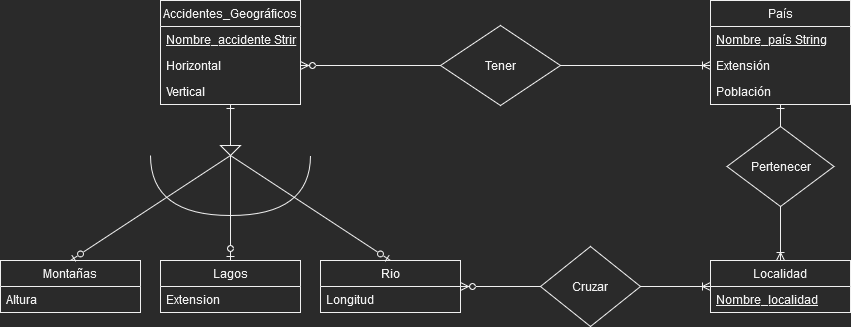

The diagram above was exported from draw.io. Its source (the exported page's mxGraphModel, read from the mxfile embedded in the PNG):
<mxGraphModel dx="1550" dy="536" grid="1" gridSize="10" guides="1" tooltips="1" connect="1" arrows="1" fold="1" page="1" pageScale="1" pageWidth="827" pageHeight="1169" background="none" math="0" shadow="0">
  <root>
    <mxCell id="0" />
    <mxCell id="1" parent="0" />
    <mxCell id="DOix5hZHfqh-LSc0z2Yf-1" value="Accidentes_Geográficos" style="swimlane;fontStyle=0;childLayout=stackLayout;horizontal=1;startSize=26;fillColor=none;horizontalStack=0;resizeParent=1;resizeParentMax=0;resizeLast=0;collapsible=1;marginBottom=0;" parent="1" vertex="1">
      <mxGeometry x="250" y="40" width="140" height="104" as="geometry" />
    </mxCell>
    <mxCell id="DOix5hZHfqh-LSc0z2Yf-3" value="Nombre_accidente String" style="text;strokeColor=none;fillColor=none;align=left;verticalAlign=top;spacingLeft=4;spacingRight=4;overflow=hidden;rotatable=0;points=[[0,0.5],[1,0.5]];portConstraint=eastwest;fontStyle=4" parent="DOix5hZHfqh-LSc0z2Yf-1" vertex="1">
      <mxGeometry y="26" width="140" height="26" as="geometry" />
    </mxCell>
    <mxCell id="DOix5hZHfqh-LSc0z2Yf-2" value="Horizontal" style="text;strokeColor=none;fillColor=none;align=left;verticalAlign=top;spacingLeft=4;spacingRight=4;overflow=hidden;rotatable=0;points=[[0,0.5],[1,0.5]];portConstraint=eastwest;" parent="DOix5hZHfqh-LSc0z2Yf-1" vertex="1">
      <mxGeometry y="52" width="140" height="26" as="geometry" />
    </mxCell>
    <mxCell id="DOix5hZHfqh-LSc0z2Yf-4" value="Vertical" style="text;strokeColor=none;fillColor=none;align=left;verticalAlign=top;spacingLeft=4;spacingRight=4;overflow=hidden;rotatable=0;points=[[0,0.5],[1,0.5]];portConstraint=eastwest;" parent="DOix5hZHfqh-LSc0z2Yf-1" vertex="1">
      <mxGeometry y="78" width="140" height="26" as="geometry" />
    </mxCell>
    <mxCell id="DOix5hZHfqh-LSc0z2Yf-5" value="Rio" style="swimlane;fontStyle=0;childLayout=stackLayout;horizontal=1;startSize=26;fillColor=none;horizontalStack=0;resizeParent=1;resizeParentMax=0;resizeLast=0;collapsible=1;marginBottom=0;" parent="1" vertex="1">
      <mxGeometry x="410" y="300" width="140" height="52" as="geometry" />
    </mxCell>
    <mxCell id="DOix5hZHfqh-LSc0z2Yf-6" value="Longitud" style="text;strokeColor=none;fillColor=none;align=left;verticalAlign=top;spacingLeft=4;spacingRight=4;overflow=hidden;rotatable=0;points=[[0,0.5],[1,0.5]];portConstraint=eastwest;" parent="DOix5hZHfqh-LSc0z2Yf-5" vertex="1">
      <mxGeometry y="26" width="140" height="26" as="geometry" />
    </mxCell>
    <mxCell id="DOix5hZHfqh-LSc0z2Yf-9" value="Lagos" style="swimlane;fontStyle=0;childLayout=stackLayout;horizontal=1;startSize=26;fillColor=none;horizontalStack=0;resizeParent=1;resizeParentMax=0;resizeLast=0;collapsible=1;marginBottom=0;" parent="1" vertex="1">
      <mxGeometry x="250" y="300" width="140" height="52" as="geometry" />
    </mxCell>
    <mxCell id="DOix5hZHfqh-LSc0z2Yf-10" value="Extension" style="text;strokeColor=none;fillColor=none;align=left;verticalAlign=top;spacingLeft=4;spacingRight=4;overflow=hidden;rotatable=0;points=[[0,0.5],[1,0.5]];portConstraint=eastwest;" parent="DOix5hZHfqh-LSc0z2Yf-9" vertex="1">
      <mxGeometry y="26" width="140" height="26" as="geometry" />
    </mxCell>
    <mxCell id="DOix5hZHfqh-LSc0z2Yf-13" value="Montañas" style="swimlane;fontStyle=0;childLayout=stackLayout;horizontal=1;startSize=26;fillColor=none;horizontalStack=0;resizeParent=1;resizeParentMax=0;resizeLast=0;collapsible=1;marginBottom=0;" parent="1" vertex="1">
      <mxGeometry x="90" y="300" width="140" height="52" as="geometry" />
    </mxCell>
    <mxCell id="DOix5hZHfqh-LSc0z2Yf-14" value="Altura" style="text;strokeColor=none;fillColor=none;align=left;verticalAlign=top;spacingLeft=4;spacingRight=4;overflow=hidden;rotatable=0;points=[[0,0.5],[1,0.5]];portConstraint=eastwest;" parent="DOix5hZHfqh-LSc0z2Yf-13" vertex="1">
      <mxGeometry y="26" width="140" height="26" as="geometry" />
    </mxCell>
    <mxCell id="DOix5hZHfqh-LSc0z2Yf-17" value="País" style="swimlane;fontStyle=0;childLayout=stackLayout;horizontal=1;startSize=26;fillColor=none;horizontalStack=0;resizeParent=1;resizeParentMax=0;resizeLast=0;collapsible=1;marginBottom=0;" parent="1" vertex="1">
      <mxGeometry x="800" y="40" width="140" height="104" as="geometry" />
    </mxCell>
    <mxCell id="DOix5hZHfqh-LSc0z2Yf-18" value="Nombre_país String" style="text;strokeColor=none;fillColor=none;align=left;verticalAlign=top;spacingLeft=4;spacingRight=4;overflow=hidden;rotatable=0;points=[[0,0.5],[1,0.5]];portConstraint=eastwest;fontStyle=4" parent="DOix5hZHfqh-LSc0z2Yf-17" vertex="1">
      <mxGeometry y="26" width="140" height="26" as="geometry" />
    </mxCell>
    <mxCell id="DOix5hZHfqh-LSc0z2Yf-19" value="Extensión" style="text;strokeColor=none;fillColor=none;align=left;verticalAlign=top;spacingLeft=4;spacingRight=4;overflow=hidden;rotatable=0;points=[[0,0.5],[1,0.5]];portConstraint=eastwest;" parent="DOix5hZHfqh-LSc0z2Yf-17" vertex="1">
      <mxGeometry y="52" width="140" height="26" as="geometry" />
    </mxCell>
    <mxCell id="DOix5hZHfqh-LSc0z2Yf-20" value="Población" style="text;strokeColor=none;fillColor=none;align=left;verticalAlign=top;spacingLeft=4;spacingRight=4;overflow=hidden;rotatable=0;points=[[0,0.5],[1,0.5]];portConstraint=eastwest;" parent="DOix5hZHfqh-LSc0z2Yf-17" vertex="1">
      <mxGeometry y="78" width="140" height="26" as="geometry" />
    </mxCell>
    <mxCell id="DOix5hZHfqh-LSc0z2Yf-21" value="Localidad" style="swimlane;fontStyle=0;childLayout=stackLayout;horizontal=1;startSize=26;fillColor=none;horizontalStack=0;resizeParent=1;resizeParentMax=0;resizeLast=0;collapsible=1;marginBottom=0;" parent="1" vertex="1">
      <mxGeometry x="800" y="300" width="140" height="52" as="geometry" />
    </mxCell>
    <mxCell id="DOix5hZHfqh-LSc0z2Yf-22" value="Nombre_localidad" style="text;strokeColor=none;fillColor=none;align=left;verticalAlign=top;spacingLeft=4;spacingRight=4;overflow=hidden;rotatable=0;points=[[0,0.5],[1,0.5]];portConstraint=eastwest;fontStyle=4" parent="DOix5hZHfqh-LSc0z2Yf-21" vertex="1">
      <mxGeometry y="26" width="140" height="26" as="geometry" />
    </mxCell>
    <mxCell id="DOix5hZHfqh-LSc0z2Yf-28" style="edgeStyle=none;rounded=0;orthogonalLoop=1;jettySize=auto;html=1;exitX=0;exitY=0.5;exitDx=0;exitDy=0;entryX=1;entryY=0.5;entryDx=0;entryDy=0;endArrow=ERzeroToMany;endFill=0;" parent="1" source="DOix5hZHfqh-LSc0z2Yf-25" target="DOix5hZHfqh-LSc0z2Yf-2" edge="1">
      <mxGeometry relative="1" as="geometry" />
    </mxCell>
    <mxCell id="DOix5hZHfqh-LSc0z2Yf-25" value="Tener" style="rhombus;whiteSpace=wrap;html=1;" parent="1" vertex="1">
      <mxGeometry x="530" y="65" width="120" height="80" as="geometry" />
    </mxCell>
    <mxCell id="DOix5hZHfqh-LSc0z2Yf-27" style="rounded=0;orthogonalLoop=1;jettySize=auto;html=1;exitX=1;exitY=0.5;exitDx=0;exitDy=0;entryX=0;entryY=0.5;entryDx=0;entryDy=0;endArrow=ERoneToMany;endFill=0;" parent="1" source="DOix5hZHfqh-LSc0z2Yf-25" target="DOix5hZHfqh-LSc0z2Yf-19" edge="1">
      <mxGeometry relative="1" as="geometry" />
    </mxCell>
    <mxCell id="DOix5hZHfqh-LSc0z2Yf-30" style="edgeStyle=none;rounded=0;orthogonalLoop=1;jettySize=auto;html=1;exitX=0;exitY=0.5;exitDx=0;exitDy=0;entryX=1;entryY=0.5;entryDx=0;entryDy=0;endArrow=ERzeroToMany;endFill=0;" parent="1" source="DOix5hZHfqh-LSc0z2Yf-29" target="DOix5hZHfqh-LSc0z2Yf-5" edge="1">
      <mxGeometry relative="1" as="geometry">
        <mxPoint x="630" y="326.0000000000001" as="sourcePoint" />
      </mxGeometry>
    </mxCell>
    <mxCell id="DOix5hZHfqh-LSc0z2Yf-31" style="edgeStyle=none;rounded=0;orthogonalLoop=1;jettySize=auto;html=1;exitX=1;exitY=0.5;exitDx=0;exitDy=0;entryX=0;entryY=0.5;entryDx=0;entryDy=0;endArrow=ERoneToMany;endFill=0;" parent="1" source="DOix5hZHfqh-LSc0z2Yf-29" target="DOix5hZHfqh-LSc0z2Yf-21" edge="1">
      <mxGeometry relative="1" as="geometry">
        <mxPoint x="730" y="326.0000000000001" as="sourcePoint" />
      </mxGeometry>
    </mxCell>
    <mxCell id="DOix5hZHfqh-LSc0z2Yf-29" value="Cruzar" style="rhombus;whiteSpace=wrap;html=1;" parent="1" vertex="1">
      <mxGeometry x="630" y="286" width="100" height="80" as="geometry" />
    </mxCell>
    <mxCell id="DOix5hZHfqh-LSc0z2Yf-33" style="edgeStyle=none;rounded=0;orthogonalLoop=1;jettySize=auto;html=1;exitX=0.5;exitY=0;exitDx=0;exitDy=0;entryX=0.5;entryY=1;entryDx=0;entryDy=0;endArrow=ERone;endFill=0;" parent="1" source="DOix5hZHfqh-LSc0z2Yf-32" target="DOix5hZHfqh-LSc0z2Yf-17" edge="1">
      <mxGeometry relative="1" as="geometry">
        <Array as="points">
          <mxPoint x="870" y="150" />
        </Array>
      </mxGeometry>
    </mxCell>
    <mxCell id="DOix5hZHfqh-LSc0z2Yf-35" style="edgeStyle=none;rounded=0;orthogonalLoop=1;jettySize=auto;html=1;exitX=0.5;exitY=1;exitDx=0;exitDy=0;entryX=0.5;entryY=0;entryDx=0;entryDy=0;endArrow=ERoneToMany;endFill=0;" parent="1" source="DOix5hZHfqh-LSc0z2Yf-32" target="DOix5hZHfqh-LSc0z2Yf-21" edge="1">
      <mxGeometry relative="1" as="geometry" />
    </mxCell>
    <mxCell id="DOix5hZHfqh-LSc0z2Yf-32" value="Pertenecer" style="rhombus;whiteSpace=wrap;html=1;" parent="1" vertex="1">
      <mxGeometry x="816.5" y="166" width="107" height="80" as="geometry" />
    </mxCell>
    <mxCell id="DOix5hZHfqh-LSc0z2Yf-39" style="edgeStyle=none;rounded=0;orthogonalLoop=1;jettySize=auto;html=1;exitX=0;exitY=0.5;exitDx=0;exitDy=0;entryX=0.5;entryY=1;entryDx=0;entryDy=0;endArrow=ERone;endFill=0;" parent="1" source="DOix5hZHfqh-LSc0z2Yf-36" target="DOix5hZHfqh-LSc0z2Yf-1" edge="1">
      <mxGeometry relative="1" as="geometry" />
    </mxCell>
    <mxCell id="DOix5hZHfqh-LSc0z2Yf-40" style="edgeStyle=none;rounded=0;orthogonalLoop=1;jettySize=auto;html=1;exitX=1;exitY=0.5;exitDx=0;exitDy=0;entryX=0.5;entryY=0;entryDx=0;entryDy=0;endArrow=ERzeroToOne;endFill=0;" parent="1" source="DOix5hZHfqh-LSc0z2Yf-36" target="DOix5hZHfqh-LSc0z2Yf-5" edge="1">
      <mxGeometry relative="1" as="geometry" />
    </mxCell>
    <mxCell id="DOix5hZHfqh-LSc0z2Yf-41" style="edgeStyle=none;rounded=0;orthogonalLoop=1;jettySize=auto;html=1;exitX=1;exitY=0.5;exitDx=0;exitDy=0;entryX=0.5;entryY=0;entryDx=0;entryDy=0;endArrow=ERzeroToOne;endFill=0;startArrow=none;" parent="1" source="DOix5hZHfqh-LSc0z2Yf-43" target="DOix5hZHfqh-LSc0z2Yf-9" edge="1">
      <mxGeometry relative="1" as="geometry" />
    </mxCell>
    <mxCell id="DOix5hZHfqh-LSc0z2Yf-42" style="edgeStyle=none;rounded=0;orthogonalLoop=1;jettySize=auto;html=1;exitX=1;exitY=0.5;exitDx=0;exitDy=0;entryX=0.5;entryY=0;entryDx=0;entryDy=0;endArrow=ERzeroToOne;endFill=0;" parent="1" source="DOix5hZHfqh-LSc0z2Yf-36" target="DOix5hZHfqh-LSc0z2Yf-13" edge="1">
      <mxGeometry relative="1" as="geometry" />
    </mxCell>
    <mxCell id="DOix5hZHfqh-LSc0z2Yf-36" value="" style="triangle;whiteSpace=wrap;html=1;rotation=90;" parent="1" vertex="1">
      <mxGeometry x="315" y="180" width="10" height="20" as="geometry" />
    </mxCell>
    <mxCell id="DOix5hZHfqh-LSc0z2Yf-43" value="" style="shape=requiredInterface;html=1;verticalLabelPosition=bottom;sketch=0;rotation=90;" parent="1" vertex="1">
      <mxGeometry x="290" y="145" width="60" height="160" as="geometry" />
    </mxCell>
    <mxCell id="DOix5hZHfqh-LSc0z2Yf-45" value="" style="edgeStyle=none;rounded=0;orthogonalLoop=1;jettySize=auto;html=1;exitX=1;exitY=0.5;exitDx=0;exitDy=0;entryX=1;entryY=0.5;entryDx=0;entryDy=0;endArrow=none;endFill=0;entryPerimeter=0;" parent="1" source="DOix5hZHfqh-LSc0z2Yf-36" target="DOix5hZHfqh-LSc0z2Yf-43" edge="1">
      <mxGeometry relative="1" as="geometry">
        <mxPoint x="320.0000000000001" y="195" as="sourcePoint" />
        <mxPoint x="319.9999999999999" y="300" as="targetPoint" />
      </mxGeometry>
    </mxCell>
  </root>
</mxGraphModel>